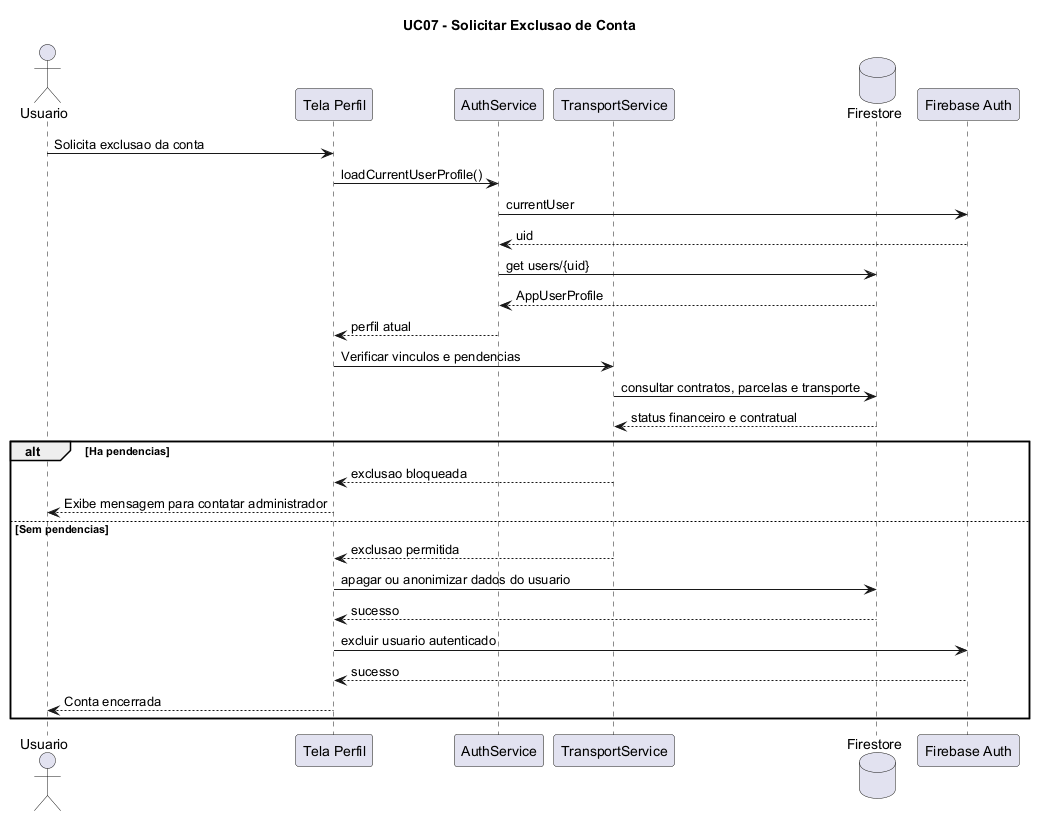

The diagram above was rendered by PlantUML. Its source (embedded in the PNG):
@startuml
title UC07 - Solicitar Exclusao de Conta

actor Usuario

participant "Tela Perfil" as Tela
participant "AuthService" as Auth
participant "TransportService" as Transporte
database "Firestore" as Firestore
participant "Firebase Auth" as FirebaseAuth

Usuario -> Tela : Solicita exclusao da conta
Tela -> Auth : loadCurrentUserProfile()
Auth -> FirebaseAuth : currentUser
FirebaseAuth --> Auth : uid
Auth -> Firestore : get users/{uid}
Firestore --> Auth : AppUserProfile
Auth --> Tela : perfil atual

Tela -> Transporte : Verificar vinculos e pendencias
Transporte -> Firestore : consultar contratos, parcelas e transporte
Firestore --> Transporte : status financeiro e contratual

alt Ha pendencias
    Transporte --> Tela : exclusao bloqueada
    Tela --> Usuario : Exibe mensagem para contatar administrador
else Sem pendencias
    Transporte --> Tela : exclusao permitida
    Tela -> Firestore : apagar ou anonimizar dados do usuario
    Firestore --> Tela : sucesso
    Tela -> FirebaseAuth : excluir usuario autenticado
    FirebaseAuth --> Tela : sucesso
    Tela --> Usuario : Conta encerrada
end

@enduml